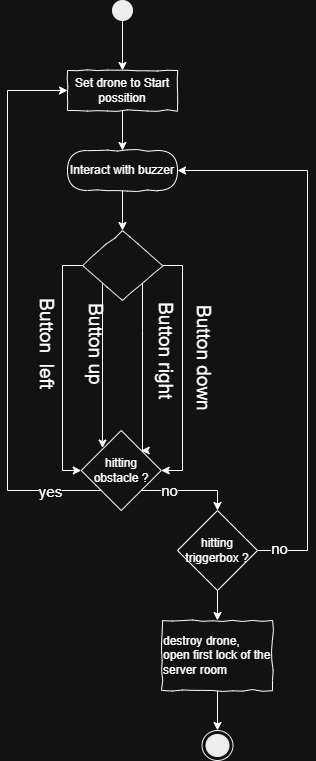

The diagram above was exported from draw.io. Its source (the exported page's mxGraphModel, read from the mxfile embedded in the PNG):
<mxGraphModel dx="1406" dy="780" grid="1" gridSize="10" guides="1" tooltips="1" connect="1" arrows="1" fold="1" page="1" pageScale="1" pageWidth="827" pageHeight="1169" math="0" shadow="0">
  <root>
    <mxCell id="0" />
    <mxCell id="1" parent="0" />
    <mxCell id="e-HYZL5nXPumkD2zdiLH-7" edge="1" parent="1" source="e-HYZL5nXPumkD2zdiLH-2" style="edgeStyle=orthogonalEdgeStyle;rounded=0;orthogonalLoop=1;jettySize=auto;html=1;" target="e-HYZL5nXPumkD2zdiLH-6" value="">
      <mxGeometry relative="1" as="geometry" />
    </mxCell>
    <mxCell id="e-HYZL5nXPumkD2zdiLH-2" parent="1" style="rounded=0;whiteSpace=wrap;html=1;comic=1;" value="Set drone to Start possition" vertex="1">
      <mxGeometry height="40" width="110" x="340" y="200" as="geometry" />
    </mxCell>
    <mxCell id="e-HYZL5nXPumkD2zdiLH-5" edge="1" parent="1" source="e-HYZL5nXPumkD2zdiLH-4" style="edgeStyle=orthogonalEdgeStyle;rounded=0;orthogonalLoop=1;jettySize=auto;html=1;" target="e-HYZL5nXPumkD2zdiLH-2" value="">
      <mxGeometry relative="1" as="geometry" />
    </mxCell>
    <mxCell id="e-HYZL5nXPumkD2zdiLH-4" parent="1" style="ellipse;whiteSpace=wrap;html=1;rounded=0;shadow=0;comic=0;labelBackgroundColor=none;strokeColor=#000000;strokeWidth=1;fillColor=#000000;fontFamily=Verdana;fontSize=12;fontColor=#000000;align=center;comic=1" value="" vertex="1">
      <mxGeometry height="20" width="20" x="385" y="130" as="geometry" />
    </mxCell>
    <mxCell id="e-HYZL5nXPumkD2zdiLH-9" edge="1" parent="1" source="e-HYZL5nXPumkD2zdiLH-6" style="edgeStyle=orthogonalEdgeStyle;rounded=0;orthogonalLoop=1;jettySize=auto;html=1;" target="e-HYZL5nXPumkD2zdiLH-8" value="">
      <mxGeometry relative="1" as="geometry" />
    </mxCell>
    <mxCell id="e-HYZL5nXPumkD2zdiLH-6" parent="1" style="rounded=1;whiteSpace=wrap;html=1;absoluteArcSize=1;arcSize=50;strokeWidth=1;shadow=0;comic=1;" value="Interact with buzzer" vertex="1">
      <mxGeometry height="40" width="110" x="340" y="280" as="geometry" />
    </mxCell>
    <mxCell id="e-HYZL5nXPumkD2zdiLH-11" edge="1" parent="1" source="e-HYZL5nXPumkD2zdiLH-8" style="edgeStyle=orthogonalEdgeStyle;rounded=0;orthogonalLoop=1;jettySize=auto;html=1;entryX=0;entryY=0.5;entryDx=0;entryDy=0;" target="e-HYZL5nXPumkD2zdiLH-27">
      <mxGeometry relative="1" as="geometry">
        <Array as="points">
          <mxPoint x="335" y="395" />
          <mxPoint x="335" y="600" />
        </Array>
        <mxPoint x="355" y="595" as="targetPoint" />
      </mxGeometry>
    </mxCell>
    <mxCell id="e-HYZL5nXPumkD2zdiLH-12" edge="1" parent="1" source="e-HYZL5nXPumkD2zdiLH-8" style="edgeStyle=orthogonalEdgeStyle;rounded=0;orthogonalLoop=1;jettySize=auto;html=1;entryX=1;entryY=0.5;entryDx=0;entryDy=0;" target="e-HYZL5nXPumkD2zdiLH-27">
      <mxGeometry relative="1" as="geometry">
        <Array as="points">
          <mxPoint x="455" y="395" />
          <mxPoint x="455" y="600" />
        </Array>
        <mxPoint x="435" y="595" as="targetPoint" />
      </mxGeometry>
    </mxCell>
    <mxCell id="e-HYZL5nXPumkD2zdiLH-13" edge="1" parent="1" source="e-HYZL5nXPumkD2zdiLH-8" style="edgeStyle=orthogonalEdgeStyle;rounded=0;orthogonalLoop=1;jettySize=auto;html=1;entryX=0;entryY=0;entryDx=0;entryDy=0;">
      <mxGeometry relative="1" as="geometry">
        <Array as="points">
          <mxPoint x="375" y="490" />
          <mxPoint x="375" y="490" />
        </Array>
        <mxPoint x="375" y="577.5" as="targetPoint" />
      </mxGeometry>
    </mxCell>
    <mxCell id="e-HYZL5nXPumkD2zdiLH-14" edge="1" parent="1" source="e-HYZL5nXPumkD2zdiLH-8" style="edgeStyle=orthogonalEdgeStyle;rounded=0;orthogonalLoop=1;jettySize=auto;html=1;entryX=1;entryY=0;entryDx=0;entryDy=0;" target="e-HYZL5nXPumkD2zdiLH-27">
      <mxGeometry relative="1" as="geometry">
        <Array as="points">
          <mxPoint x="415" y="460" />
          <mxPoint x="415" y="460" />
        </Array>
        <mxPoint x="415" y="577.5" as="targetPoint" />
      </mxGeometry>
    </mxCell>
    <mxCell id="e-HYZL5nXPumkD2zdiLH-8" parent="1" style="rhombus;whiteSpace=wrap;html=1;rounded=0;shadow=0;glass=0;comic=1;strokeColor=#000000;align=left;" value="" vertex="1">
      <mxGeometry height="70" width="80" x="355" y="360" as="geometry" />
    </mxCell>
    <mxCell id="e-HYZL5nXPumkD2zdiLH-22" parent="1" style="text;html=1;whiteSpace=wrap;strokeColor=none;fillColor=none;align=center;verticalAlign=middle;rounded=0;rotation=90;perimeterSpacing=0;fontSize=19;" value="Button down&lt;div&gt;&lt;br&gt;&lt;/div&gt;" vertex="1">
      <mxGeometry height="17.5" width="153.75" x="388.75" y="478.75" as="geometry" />
    </mxCell>
    <mxCell id="e-HYZL5nXPumkD2zdiLH-23" parent="1" style="text;html=1;whiteSpace=wrap;strokeColor=none;fillColor=none;align=center;verticalAlign=middle;rounded=0;rotation=90;perimeterSpacing=0;fontSize=19;" value="Button up&lt;div&gt;&lt;div&gt;&lt;br&gt;&lt;/div&gt;&lt;/div&gt;" vertex="1">
      <mxGeometry height="6.25" width="153.75" x="280" y="470.62" as="geometry" />
    </mxCell>
    <mxCell id="e-HYZL5nXPumkD2zdiLH-24" parent="1" style="text;html=1;whiteSpace=wrap;strokeColor=none;fillColor=none;align=center;verticalAlign=middle;rounded=0;rotation=90;perimeterSpacing=0;fontSize=19;" value="Button&amp;nbsp; left&lt;div&gt;&lt;div&gt;&lt;div&gt;&lt;br&gt;&lt;/div&gt;&lt;/div&gt;&lt;/div&gt;" vertex="1">
      <mxGeometry height="20" width="153.75" x="231.25" y="463.75" as="geometry" />
    </mxCell>
    <mxCell id="e-HYZL5nXPumkD2zdiLH-25" parent="1" style="text;html=1;whiteSpace=wrap;strokeColor=none;fillColor=none;align=center;verticalAlign=middle;rounded=0;rotation=90;perimeterSpacing=0;fontSize=19;" value="Button right&lt;div&gt;&lt;div&gt;&lt;div&gt;&lt;br&gt;&lt;/div&gt;&lt;/div&gt;&lt;/div&gt;" vertex="1">
      <mxGeometry height="6.25" width="153.75" x="350" y="477.5" as="geometry" />
    </mxCell>
    <mxCell id="e-HYZL5nXPumkD2zdiLH-28" edge="1" parent="1" source="e-HYZL5nXPumkD2zdiLH-27" style="edgeStyle=orthogonalEdgeStyle;rounded=0;orthogonalLoop=1;jettySize=auto;html=1;entryX=0;entryY=0.5;entryDx=0;entryDy=0;" target="e-HYZL5nXPumkD2zdiLH-2">
      <mxGeometry relative="1" as="geometry">
        <Array as="points">
          <mxPoint x="280" y="620" />
          <mxPoint x="280" y="220" />
        </Array>
      </mxGeometry>
    </mxCell>
    <mxCell id="e-HYZL5nXPumkD2zdiLH-29" connectable="0" parent="e-HYZL5nXPumkD2zdiLH-28" style="edgeLabel;html=1;align=center;verticalAlign=middle;resizable=0;points=[];fontSize=15;" value="yes" vertex="1">
      <mxGeometry relative="1" x="-0.8162" as="geometry">
        <mxPoint as="offset" />
      </mxGeometry>
    </mxCell>
    <mxCell id="e-HYZL5nXPumkD2zdiLH-32" edge="1" parent="1" source="e-HYZL5nXPumkD2zdiLH-27" style="edgeStyle=orthogonalEdgeStyle;rounded=0;orthogonalLoop=1;jettySize=auto;html=1;entryX=0.5;entryY=0;entryDx=0;entryDy=0;" target="e-HYZL5nXPumkD2zdiLH-31">
      <mxGeometry relative="1" as="geometry">
        <Array as="points">
          <mxPoint x="490" y="620" />
        </Array>
      </mxGeometry>
    </mxCell>
    <mxCell id="e-HYZL5nXPumkD2zdiLH-33" connectable="0" parent="e-HYZL5nXPumkD2zdiLH-32" style="edgeLabel;html=1;align=center;verticalAlign=middle;resizable=0;points=[];fontSize=15;" value="no" vertex="1">
      <mxGeometry relative="1" x="-0.4255" y="1" as="geometry">
        <mxPoint as="offset" />
      </mxGeometry>
    </mxCell>
    <mxCell id="e-HYZL5nXPumkD2zdiLH-27" parent="1" style="rhombus;whiteSpace=wrap;html=1;" value="hitting obstacle ?" vertex="1">
      <mxGeometry height="80" width="80" x="353.75" y="560" as="geometry" />
    </mxCell>
    <mxCell id="e-HYZL5nXPumkD2zdiLH-34" edge="1" parent="1" source="e-HYZL5nXPumkD2zdiLH-31" style="edgeStyle=orthogonalEdgeStyle;rounded=0;orthogonalLoop=1;jettySize=auto;html=1;entryX=1;entryY=0.5;entryDx=0;entryDy=0;fontSize=15;" target="e-HYZL5nXPumkD2zdiLH-6">
      <mxGeometry relative="1" as="geometry">
        <Array as="points">
          <mxPoint x="580" y="680" />
          <mxPoint x="580" y="300" />
        </Array>
      </mxGeometry>
    </mxCell>
    <mxCell id="e-HYZL5nXPumkD2zdiLH-35" connectable="0" parent="e-HYZL5nXPumkD2zdiLH-34" style="edgeLabel;html=1;align=center;verticalAlign=middle;resizable=0;points=[];fontSize=15;" value="no" vertex="1">
      <mxGeometry relative="1" x="-0.9259" y="3" as="geometry">
        <mxPoint as="offset" />
      </mxGeometry>
    </mxCell>
    <mxCell id="e-HYZL5nXPumkD2zdiLH-37" edge="1" parent="1" source="e-HYZL5nXPumkD2zdiLH-31" style="edgeStyle=orthogonalEdgeStyle;rounded=0;orthogonalLoop=1;jettySize=auto;html=1;" target="e-HYZL5nXPumkD2zdiLH-36" value="">
      <mxGeometry relative="1" as="geometry" />
    </mxCell>
    <mxCell id="e-HYZL5nXPumkD2zdiLH-31" parent="1" style="rhombus;whiteSpace=wrap;html=1;" value="hitting triggerbox ?" vertex="1">
      <mxGeometry height="80" width="80" x="450" y="640" as="geometry" />
    </mxCell>
    <mxCell id="e-HYZL5nXPumkD2zdiLH-39" edge="1" parent="1" source="e-HYZL5nXPumkD2zdiLH-36" style="edgeStyle=orthogonalEdgeStyle;rounded=0;orthogonalLoop=1;jettySize=auto;html=1;exitX=0.5;exitY=1;exitDx=0;exitDy=0;entryX=0.5;entryY=0;entryDx=0;entryDy=0;" target="e-HYZL5nXPumkD2zdiLH-38">
      <mxGeometry relative="1" as="geometry" />
    </mxCell>
    <mxCell id="e-HYZL5nXPumkD2zdiLH-36" parent="1" style="rounded=0;whiteSpace=wrap;html=1;comic=1;" value="&lt;div style=&quot;text-align: left&quot;&gt;destroy drone,&lt;/div&gt;&lt;div style=&quot;text-align: left&quot;&gt;open first lock of the server room&lt;/div&gt;" vertex="1">
      <mxGeometry height="70" width="110" x="435" y="750" as="geometry" />
    </mxCell>
    <mxCell id="e-HYZL5nXPumkD2zdiLH-38" parent="1" style="ellipse;html=1;shape=endState;fillColor=#000000;strokeColor=#000000;comic=1" value="" vertex="1">
      <mxGeometry height="30" width="31" x="474.5" y="860" as="geometry" />
    </mxCell>
  </root>
</mxGraphModel>